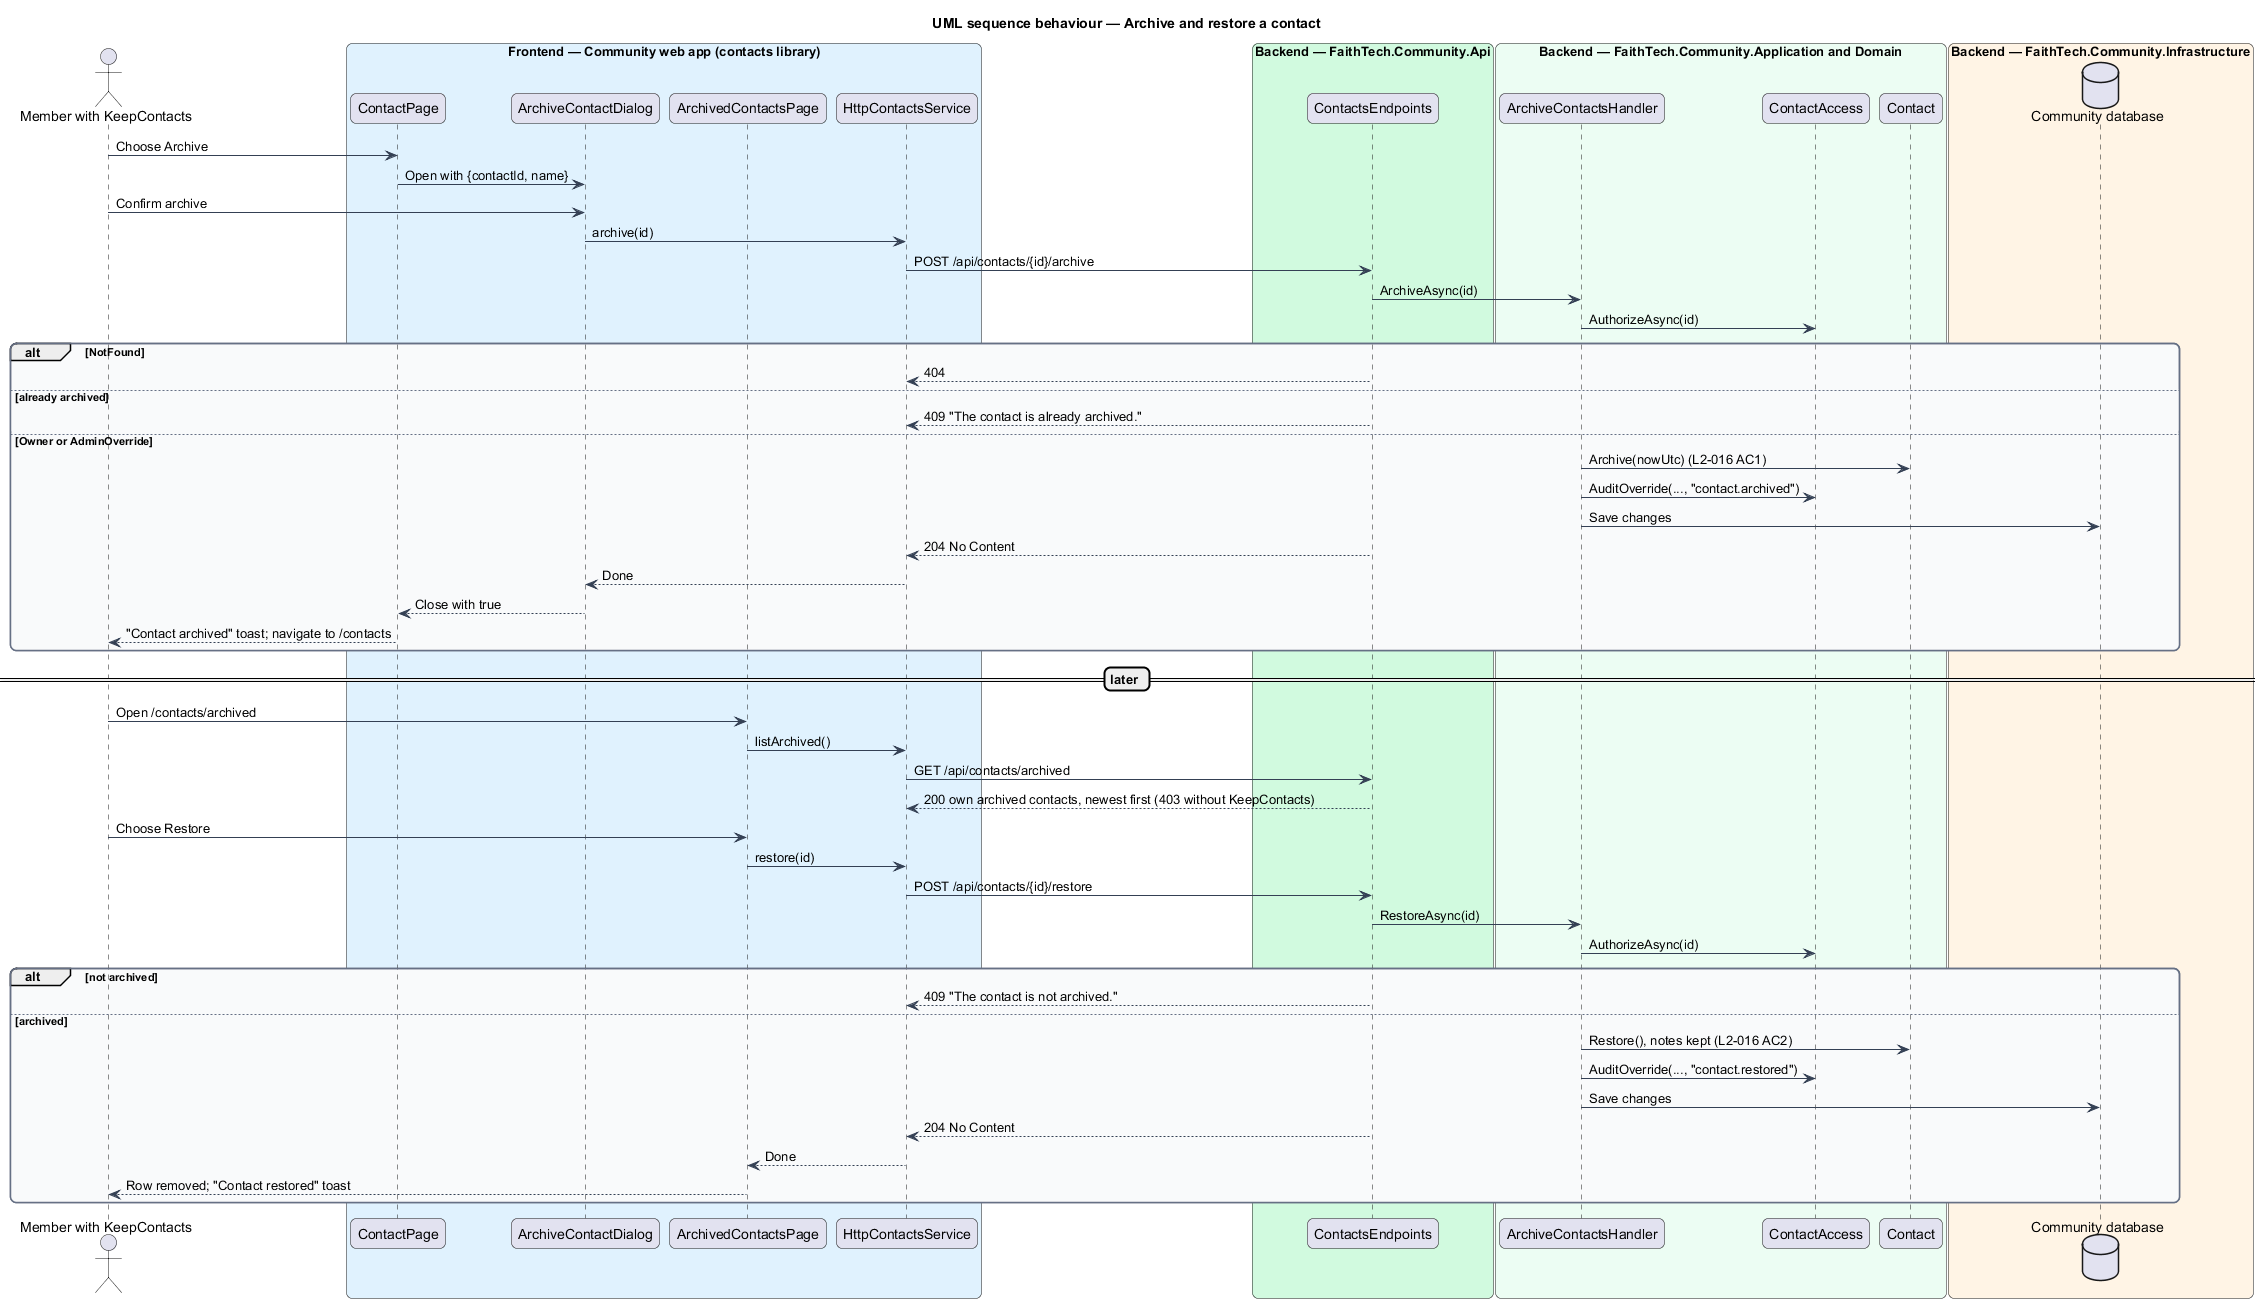

The diagram above was rendered by PlantUML. Its source (embedded in the PNG):
@startuml
title UML sequence behaviour — Archive and restore a contact
skinparam backgroundColor #FFFFFF
skinparam shadowing false
skinparam roundcorner 12
skinparam defaultFontName Arial
skinparam ArrowColor #344054
skinparam rectangle {
  BorderColor #344054
  FontColor #101828
}
skinparam package {
  BorderColor #667085
  FontColor #101828
  BackgroundColor #F9FAFB
}
actor "Member with KeepContacts" as actor
box "Frontend — Community web app (contacts library)" #E0F2FE
  participant "ContactPage" as page
  participant "ArchiveContactDialog" as dlg
  participant "ArchivedContactsPage" as arch
  participant "HttpContactsService" as svc
end box
box "Backend — FaithTech.Community.Api" #D1FADF
  participant "ContactsEndpoints" as ep
end box
box "Backend — FaithTech.Community.Application and Domain" #ECFDF3
  participant "ArchiveContactsHandler" as h
  participant "ContactAccess" as acc
  participant "Contact" as c
end box
box "Backend — FaithTech.Community.Infrastructure" #FFF4E5
  database "Community database" as db
end box
actor -> page : Choose Archive
page -> dlg : Open with {contactId, name}
actor -> dlg : Confirm archive
dlg -> svc : archive(id)
svc -> ep : POST /api/contacts/{id}/archive
ep -> h : ArchiveAsync(id)
h -> acc : AuthorizeAsync(id)
alt NotFound
  ep --> svc : 404
else already archived
  ep --> svc : 409 "The contact is already archived."
else Owner or AdminOverride
  h -> c : Archive(nowUtc) (L2-016 AC1)
  h -> acc : AuditOverride(..., "contact.archived")
  h -> db : Save changes
  ep --> svc : 204 No Content
  svc --> dlg : Done
  dlg --> page : Close with true
  page --> actor : "Contact archived" toast; navigate to /contacts
end
== later ==
actor -> arch : Open /contacts/archived
arch -> svc : listArchived()
svc -> ep : GET /api/contacts/archived
ep --> svc : 200 own archived contacts, newest first (403 without KeepContacts)
actor -> arch : Choose Restore
arch -> svc : restore(id)
svc -> ep : POST /api/contacts/{id}/restore
ep -> h : RestoreAsync(id)
h -> acc : AuthorizeAsync(id)
alt not archived
  ep --> svc : 409 "The contact is not archived."
else archived
  h -> c : Restore(), notes kept (L2-016 AC2)
  h -> acc : AuditOverride(..., "contact.restored")
  h -> db : Save changes
  ep --> svc : 204 No Content
  svc --> arch : Done
  arch --> actor : Row removed; "Contact restored" toast
end
@enduml